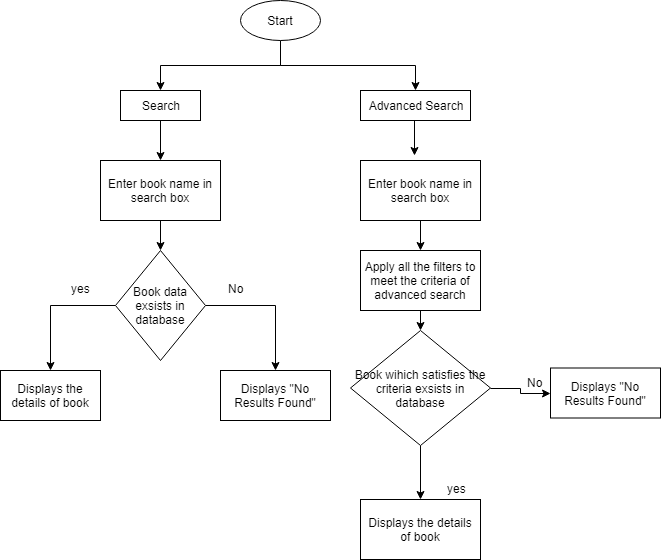

The diagram above was exported from draw.io. Its source (the exported page's mxGraphModel, read from the mxfile embedded in the PNG):
<mxGraphModel dx="1394" dy="764" grid="1" gridSize="10" guides="1" tooltips="1" connect="1" arrows="1" fold="1" page="1" pageScale="1" pageWidth="850" pageHeight="1100" math="0" shadow="0">
  <root>
    <mxCell id="0" />
    <mxCell id="1" parent="0" />
    <mxCell id="Fsz0QwCQLnPPdZOhjVRo-13" style="edgeStyle=orthogonalEdgeStyle;rounded=0;orthogonalLoop=1;jettySize=auto;html=1;exitX=0.5;exitY=1;exitDx=0;exitDy=0;entryX=0.5;entryY=0;entryDx=0;entryDy=0;" edge="1" parent="1" source="Fsz0QwCQLnPPdZOhjVRo-1" target="Fsz0QwCQLnPPdZOhjVRo-3">
      <mxGeometry relative="1" as="geometry" />
    </mxCell>
    <mxCell id="Fsz0QwCQLnPPdZOhjVRo-14" style="edgeStyle=orthogonalEdgeStyle;rounded=0;orthogonalLoop=1;jettySize=auto;html=1;exitX=0.5;exitY=1;exitDx=0;exitDy=0;entryX=0.5;entryY=0;entryDx=0;entryDy=0;" edge="1" parent="1" source="Fsz0QwCQLnPPdZOhjVRo-1" target="Fsz0QwCQLnPPdZOhjVRo-4">
      <mxGeometry relative="1" as="geometry" />
    </mxCell>
    <mxCell id="Fsz0QwCQLnPPdZOhjVRo-1" value="Start" style="ellipse;whiteSpace=wrap;html=1;" vertex="1" parent="1">
      <mxGeometry x="360" y="30" width="80" height="40" as="geometry" />
    </mxCell>
    <mxCell id="Fsz0QwCQLnPPdZOhjVRo-15" style="edgeStyle=orthogonalEdgeStyle;rounded=0;orthogonalLoop=1;jettySize=auto;html=1;exitX=0.5;exitY=1;exitDx=0;exitDy=0;entryX=0.5;entryY=0;entryDx=0;entryDy=0;" edge="1" parent="1" source="Fsz0QwCQLnPPdZOhjVRo-3" target="Fsz0QwCQLnPPdZOhjVRo-6">
      <mxGeometry relative="1" as="geometry" />
    </mxCell>
    <mxCell id="Fsz0QwCQLnPPdZOhjVRo-3" value="Search" style="rounded=0;whiteSpace=wrap;html=1;" vertex="1" parent="1">
      <mxGeometry x="240" y="120" width="80" height="30" as="geometry" />
    </mxCell>
    <mxCell id="Fsz0QwCQLnPPdZOhjVRo-29" style="edgeStyle=orthogonalEdgeStyle;rounded=0;orthogonalLoop=1;jettySize=auto;html=1;exitX=0.5;exitY=1;exitDx=0;exitDy=0;entryX=0.45;entryY=-0.083;entryDx=0;entryDy=0;entryPerimeter=0;" edge="1" parent="1" source="Fsz0QwCQLnPPdZOhjVRo-4" target="Fsz0QwCQLnPPdZOhjVRo-25">
      <mxGeometry relative="1" as="geometry" />
    </mxCell>
    <mxCell id="Fsz0QwCQLnPPdZOhjVRo-4" value="Advanced Search" style="rounded=0;whiteSpace=wrap;html=1;" vertex="1" parent="1">
      <mxGeometry x="480" y="120" width="110" height="30" as="geometry" />
    </mxCell>
    <mxCell id="Fsz0QwCQLnPPdZOhjVRo-16" style="edgeStyle=orthogonalEdgeStyle;rounded=0;orthogonalLoop=1;jettySize=auto;html=1;exitX=0.5;exitY=1;exitDx=0;exitDy=0;entryX=0.5;entryY=0;entryDx=0;entryDy=0;" edge="1" parent="1" source="Fsz0QwCQLnPPdZOhjVRo-6" target="Fsz0QwCQLnPPdZOhjVRo-9">
      <mxGeometry relative="1" as="geometry" />
    </mxCell>
    <mxCell id="Fsz0QwCQLnPPdZOhjVRo-6" value="Enter book name in search box" style="rounded=0;whiteSpace=wrap;html=1;" vertex="1" parent="1">
      <mxGeometry x="220" y="190" width="120" height="60" as="geometry" />
    </mxCell>
    <mxCell id="Fsz0QwCQLnPPdZOhjVRo-21" style="edgeStyle=orthogonalEdgeStyle;rounded=0;orthogonalLoop=1;jettySize=auto;html=1;exitX=0;exitY=0.5;exitDx=0;exitDy=0;" edge="1" parent="1" source="Fsz0QwCQLnPPdZOhjVRo-9" target="Fsz0QwCQLnPPdZOhjVRo-17">
      <mxGeometry relative="1" as="geometry" />
    </mxCell>
    <mxCell id="Fsz0QwCQLnPPdZOhjVRo-22" style="edgeStyle=orthogonalEdgeStyle;rounded=0;orthogonalLoop=1;jettySize=auto;html=1;exitX=1;exitY=0.5;exitDx=0;exitDy=0;" edge="1" parent="1" source="Fsz0QwCQLnPPdZOhjVRo-9" target="Fsz0QwCQLnPPdZOhjVRo-18">
      <mxGeometry relative="1" as="geometry" />
    </mxCell>
    <mxCell id="Fsz0QwCQLnPPdZOhjVRo-9" value="Book data exsists in database" style="rhombus;whiteSpace=wrap;html=1;" vertex="1" parent="1">
      <mxGeometry x="235" y="280" width="90" height="110" as="geometry" />
    </mxCell>
    <mxCell id="Fsz0QwCQLnPPdZOhjVRo-17" value="Displays the details of book" style="rounded=0;whiteSpace=wrap;html=1;" vertex="1" parent="1">
      <mxGeometry x="120" y="400" width="100" height="50" as="geometry" />
    </mxCell>
    <mxCell id="Fsz0QwCQLnPPdZOhjVRo-18" value="Displays &quot;No Results Found&quot;" style="rounded=0;whiteSpace=wrap;html=1;" vertex="1" parent="1">
      <mxGeometry x="340" y="400" width="110" height="50" as="geometry" />
    </mxCell>
    <mxCell id="Fsz0QwCQLnPPdZOhjVRo-23" value="yes" style="text;html=1;resizable=0;points=[];autosize=1;align=left;verticalAlign=top;spacingTop=-4;" vertex="1" parent="1">
      <mxGeometry x="189" y="309" width="30" height="20" as="geometry" />
    </mxCell>
    <mxCell id="Fsz0QwCQLnPPdZOhjVRo-24" value="No" style="text;html=1;resizable=0;points=[];autosize=1;align=left;verticalAlign=top;spacingTop=-4;" vertex="1" parent="1">
      <mxGeometry x="346" y="309" width="30" height="20" as="geometry" />
    </mxCell>
    <mxCell id="Fsz0QwCQLnPPdZOhjVRo-36" style="edgeStyle=orthogonalEdgeStyle;rounded=0;orthogonalLoop=1;jettySize=auto;html=1;exitX=0.5;exitY=1;exitDx=0;exitDy=0;entryX=0.5;entryY=0;entryDx=0;entryDy=0;" edge="1" parent="1" source="Fsz0QwCQLnPPdZOhjVRo-25" target="Fsz0QwCQLnPPdZOhjVRo-30">
      <mxGeometry relative="1" as="geometry" />
    </mxCell>
    <mxCell id="Fsz0QwCQLnPPdZOhjVRo-25" value="Enter book name in search box" style="rounded=0;whiteSpace=wrap;html=1;" vertex="1" parent="1">
      <mxGeometry x="480" y="190" width="120" height="60" as="geometry" />
    </mxCell>
    <mxCell id="Fsz0QwCQLnPPdZOhjVRo-33" style="edgeStyle=orthogonalEdgeStyle;rounded=0;orthogonalLoop=1;jettySize=auto;html=1;exitX=0.5;exitY=1;exitDx=0;exitDy=0;entryX=0.5;entryY=0;entryDx=0;entryDy=0;" edge="1" parent="1" source="Fsz0QwCQLnPPdZOhjVRo-30" target="Fsz0QwCQLnPPdZOhjVRo-32">
      <mxGeometry relative="1" as="geometry" />
    </mxCell>
    <mxCell id="Fsz0QwCQLnPPdZOhjVRo-30" value="Apply all the filters to meet the criteria of advanced search" style="rounded=0;whiteSpace=wrap;html=1;" vertex="1" parent="1">
      <mxGeometry x="480" y="280" width="120" height="60" as="geometry" />
    </mxCell>
    <mxCell id="Fsz0QwCQLnPPdZOhjVRo-37" style="edgeStyle=orthogonalEdgeStyle;rounded=0;orthogonalLoop=1;jettySize=auto;html=1;exitX=0.5;exitY=1;exitDx=0;exitDy=0;" edge="1" parent="1" source="Fsz0QwCQLnPPdZOhjVRo-32" target="Fsz0QwCQLnPPdZOhjVRo-35">
      <mxGeometry relative="1" as="geometry" />
    </mxCell>
    <mxCell id="Fsz0QwCQLnPPdZOhjVRo-39" style="edgeStyle=orthogonalEdgeStyle;rounded=0;orthogonalLoop=1;jettySize=auto;html=1;exitX=1;exitY=0.5;exitDx=0;exitDy=0;" edge="1" parent="1" source="Fsz0QwCQLnPPdZOhjVRo-32" target="Fsz0QwCQLnPPdZOhjVRo-38">
      <mxGeometry relative="1" as="geometry" />
    </mxCell>
    <mxCell id="Fsz0QwCQLnPPdZOhjVRo-32" value="Book wihich satisfies the criteria exsists in database" style="rhombus;whiteSpace=wrap;html=1;" vertex="1" parent="1">
      <mxGeometry x="470" y="360" width="140" height="115" as="geometry" />
    </mxCell>
    <mxCell id="Fsz0QwCQLnPPdZOhjVRo-35" value="&lt;span&gt;Displays the details of book&lt;/span&gt;" style="rounded=0;whiteSpace=wrap;html=1;" vertex="1" parent="1">
      <mxGeometry x="480" y="529" width="120" height="60" as="geometry" />
    </mxCell>
    <mxCell id="Fsz0QwCQLnPPdZOhjVRo-38" value="Displays &quot;No Results Found&quot;" style="rounded=0;whiteSpace=wrap;html=1;" vertex="1" parent="1">
      <mxGeometry x="670" y="397.5" width="110" height="50" as="geometry" />
    </mxCell>
    <mxCell id="Fsz0QwCQLnPPdZOhjVRo-40" value="yes" style="text;html=1;resizable=0;points=[];autosize=1;align=left;verticalAlign=top;spacingTop=-4;" vertex="1" parent="1">
      <mxGeometry x="565" y="509" width="30" height="20" as="geometry" />
    </mxCell>
    <mxCell id="Fsz0QwCQLnPPdZOhjVRo-41" value="No" style="text;html=1;resizable=0;points=[];autosize=1;align=left;verticalAlign=top;spacingTop=-4;" vertex="1" parent="1">
      <mxGeometry x="645" y="403" width="30" height="20" as="geometry" />
    </mxCell>
  </root>
</mxGraphModel>